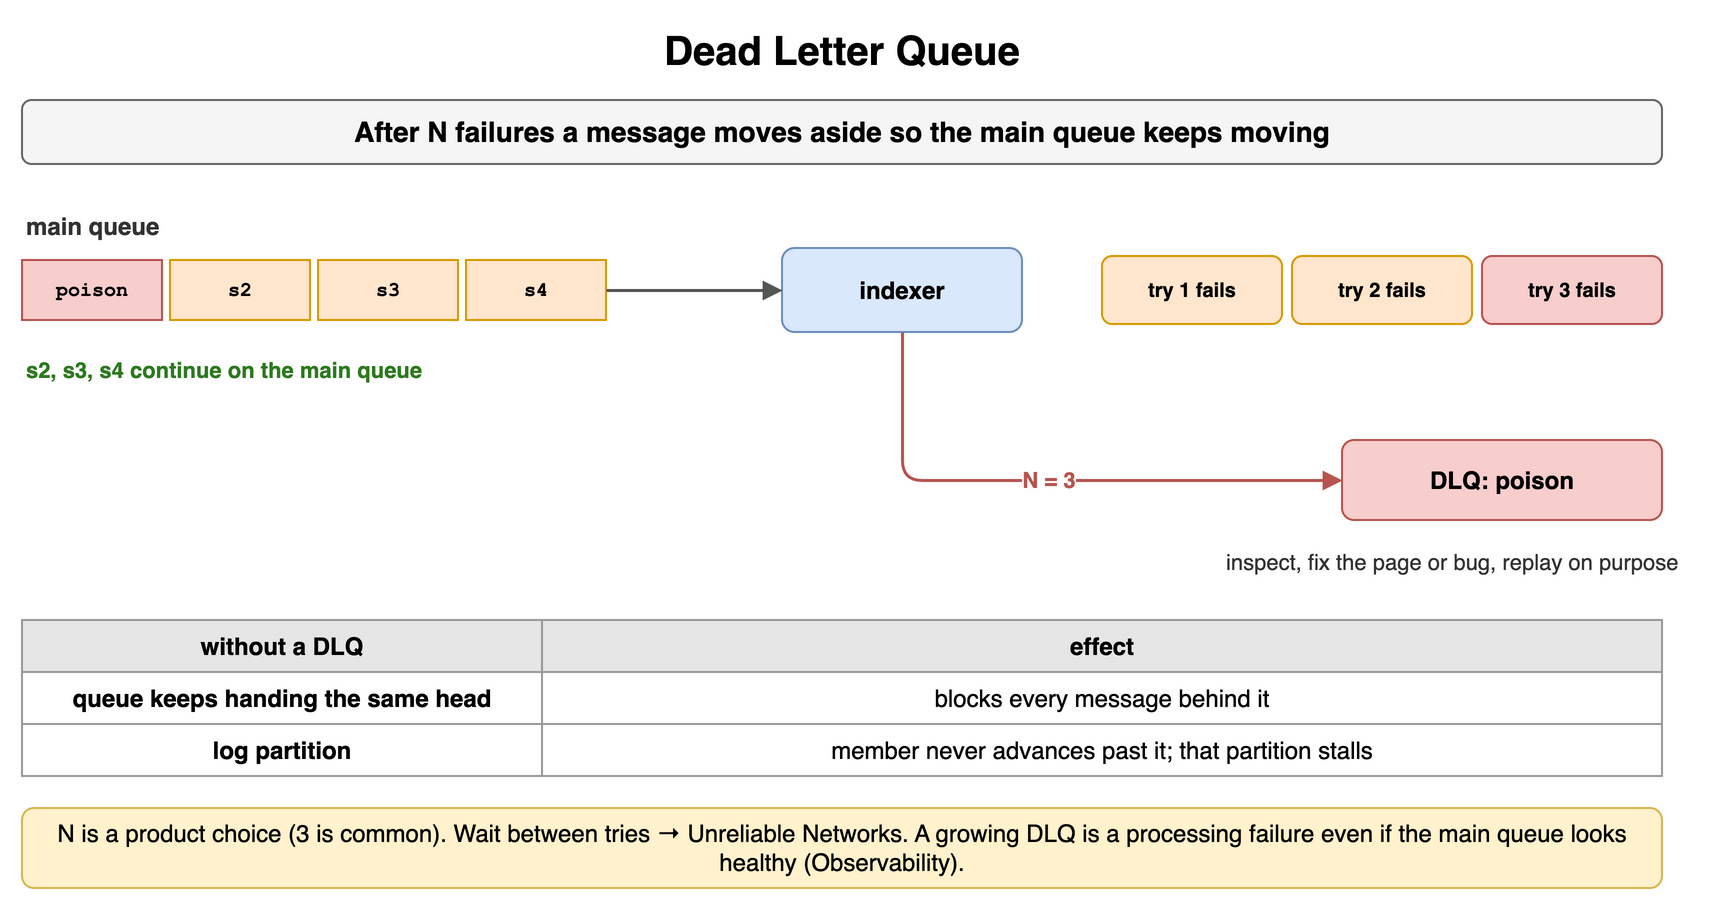

The diagram above was exported from draw.io. Its source (the exported page's mxGraphModel, read from the mxfile embedded in the PNG):
<mxGraphModel dx="900" dy="458" grid="1" gridSize="10" guides="1" tooltips="1" connect="1" arrows="1" fold="1" page="1" pageScale="1" pageWidth="900" pageHeight="458" math="0" shadow="0">
  <root>
    <mxCell id="0" />
    <mxCell id="1" parent="0" />
    <mxCell id="j1" value="Dead Letter Queue" style="text;html=1;align=center;verticalAlign=middle;whiteSpace=wrap;fontSize=20;fontStyle=1;" vertex="1" parent="1">
      <mxGeometry x="40" y="10" width="820" height="30" as="geometry" />
    </mxCell>
    <mxCell id="j2" value="After N failures a message moves aside so the main queue keeps moving" style="rounded=1;whiteSpace=wrap;html=1;fillColor=#f5f5f5;strokeColor=#666666;fontStyle=1;fontSize=14;" vertex="1" parent="1">
      <mxGeometry x="40" y="50" width="820" height="32" as="geometry" />
    </mxCell>
    <mxCell id="j3" value="poison" style="rounded=0;whiteSpace=wrap;html=1;fontFamily=Courier New;fontStyle=1;fontSize=13;fillColor=#f8cecc;strokeColor=#b85450;fontSize=10;" vertex="1" parent="1">
      <mxGeometry x="40" y="130" width="70" height="30" as="geometry" />
    </mxCell>
    <mxCell id="j4" value="s2" style="rounded=0;whiteSpace=wrap;html=1;fontFamily=Courier New;fontStyle=1;fontSize=13;fillColor=#ffe6cc;strokeColor=#d79b00;fontSize=10;" vertex="1" parent="1">
      <mxGeometry x="114" y="130" width="70" height="30" as="geometry" />
    </mxCell>
    <mxCell id="j5" value="s3" style="rounded=0;whiteSpace=wrap;html=1;fontFamily=Courier New;fontStyle=1;fontSize=13;fillColor=#ffe6cc;strokeColor=#d79b00;fontSize=10;" vertex="1" parent="1">
      <mxGeometry x="188" y="130" width="70" height="30" as="geometry" />
    </mxCell>
    <mxCell id="j6" value="s4" style="rounded=0;whiteSpace=wrap;html=1;fontFamily=Courier New;fontStyle=1;fontSize=13;fillColor=#ffe6cc;strokeColor=#d79b00;fontSize=10;" vertex="1" parent="1">
      <mxGeometry x="262" y="130" width="70" height="30" as="geometry" />
    </mxCell>
    <mxCell id="j7" value="main queue" style="text;html=1;whiteSpace=wrap;fontSize=11;align=left;verticalAlign=middle;fontSize=12;fontColor=#333333;fontStyle=1;" vertex="1" parent="1">
      <mxGeometry x="40" y="104" width="300" height="18" as="geometry" />
    </mxCell>
    <mxCell id="j8" value="indexer" style="rounded=1;whiteSpace=wrap;html=1;fillColor=#dae8fc;strokeColor=#6c8ebf;fontSize=12;align=center;fontStyle=1;" vertex="1" parent="1">
      <mxGeometry x="420" y="124" width="120" height="42" as="geometry" />
    </mxCell>
    <mxCell id="j9" value="" style="endArrow=block;endSize=6;html=1;strokeWidth=1.5;strokeColor=#555555;fontSize=11;labelBackgroundColor=#ffffff;" edge="1" parent="1" source="j6" target="j8">
      <mxGeometry relative="1" as="geometry" />
    </mxCell>
    <mxCell id="j10" value="try 1 fails" style="rounded=1;whiteSpace=wrap;html=1;fillColor=#ffe6cc;strokeColor=#d79b00;fontSize=10;align=center;fontStyle=1;" vertex="1" parent="1">
      <mxGeometry x="580" y="128" width="90" height="34" as="geometry" />
    </mxCell>
    <mxCell id="j11" value="try 2 fails" style="rounded=1;whiteSpace=wrap;html=1;fillColor=#ffe6cc;strokeColor=#d79b00;fontSize=10;align=center;fontStyle=1;" vertex="1" parent="1">
      <mxGeometry x="675" y="128" width="90" height="34" as="geometry" />
    </mxCell>
    <mxCell id="j12" value="try 3 fails" style="rounded=1;whiteSpace=wrap;html=1;fillColor=#f8cecc;strokeColor=#b85450;fontSize=10;align=center;fontStyle=1;" vertex="1" parent="1">
      <mxGeometry x="770" y="128" width="90" height="34" as="geometry" />
    </mxCell>
    <mxCell id="j13" value="DLQ: poison" style="rounded=1;whiteSpace=wrap;html=1;fillColor=#f8cecc;strokeColor=#b85450;fontSize=12;align=center;fontStyle=1;" vertex="1" parent="1">
      <mxGeometry x="700" y="220" width="160" height="40" as="geometry" />
    </mxCell>
    <mxCell id="j14" value="N = 3" style="endArrow=block;endSize=6;html=1;strokeWidth=1.5;strokeColor=#b85450;fontSize=11;labelBackgroundColor=#ffffff;fontColor=#b85450;fontStyle=1;" edge="1" parent="1" source="j8" target="j13">
      <mxGeometry relative="1" as="geometry">
        <Array as="points">
          <mxPoint x="480" y="240" />
        </Array>
      </mxGeometry>
    </mxCell>
    <mxCell id="j15" value="s2, s3, s4 continue on the main queue" style="text;html=1;whiteSpace=wrap;fontSize=11;align=left;verticalAlign=middle;fontSize=11;fontColor=#2d7a1f;fontStyle=1;" vertex="1" parent="1">
      <mxGeometry x="40" y="176" width="360" height="18" as="geometry" />
    </mxCell>
    <mxCell id="j16" value="inspect, fix the page or bug, replay on purpose" style="text;html=1;whiteSpace=wrap;fontSize=11;align=left;verticalAlign=middle;fontSize=11;fontColor=#333333;" vertex="1" parent="1">
      <mxGeometry x="640" y="266" width="240" height="30" as="geometry" />
    </mxCell>
    <mxCell id="j17" value="without a DLQ" style="whiteSpace=wrap;html=1;fillColor=#e6e6e6;strokeColor=#999999;fontStyle=1;fontSize=12;" vertex="1" parent="1">
      <mxGeometry x="40" y="310" width="260" height="26" as="geometry" />
    </mxCell>
    <mxCell id="j18" value="effect" style="whiteSpace=wrap;html=1;fillColor=#e6e6e6;strokeColor=#999999;fontStyle=1;fontSize=12;" vertex="1" parent="1">
      <mxGeometry x="300" y="310" width="560" height="26" as="geometry" />
    </mxCell>
    <mxCell id="j19" value="queue keeps handing the same head" style="whiteSpace=wrap;html=1;strokeColor=#999999;fontSize=12;fillColor=#ffffff;fontStyle=1;" vertex="1" parent="1">
      <mxGeometry x="40" y="336" width="260" height="26" as="geometry" />
    </mxCell>
    <mxCell id="j20" value="blocks every message behind it" style="whiteSpace=wrap;html=1;strokeColor=#999999;fontSize=12;fillColor=#ffffff;" vertex="1" parent="1">
      <mxGeometry x="300" y="336" width="560" height="26" as="geometry" />
    </mxCell>
    <mxCell id="j21" value="log partition" style="whiteSpace=wrap;html=1;strokeColor=#999999;fontSize=12;fillColor=#ffffff;fontStyle=1;" vertex="1" parent="1">
      <mxGeometry x="40" y="362" width="260" height="26" as="geometry" />
    </mxCell>
    <mxCell id="j22" value="member never advances past it; that partition stalls" style="whiteSpace=wrap;html=1;strokeColor=#999999;fontSize=12;fillColor=#ffffff;" vertex="1" parent="1">
      <mxGeometry x="300" y="362" width="560" height="26" as="geometry" />
    </mxCell>
    <mxCell id="j23" value="N is a product choice (3 is common). Wait between tries → Unreliable Networks. A growing DLQ is a processing failure even if the main queue looks healthy (Observability)." style="rounded=1;whiteSpace=wrap;html=1;fillColor=#fff2cc;strokeColor=#d6b656;fontSize=12;align=center;" vertex="1" parent="1">
      <mxGeometry x="40" y="404" width="820" height="40" as="geometry" />
    </mxCell>
  </root>
</mxGraphModel>